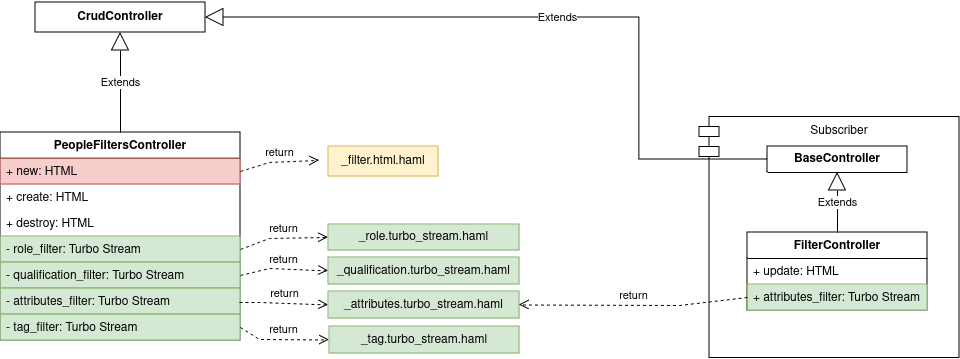

The diagram above was exported from draw.io. Its source (the exported page's mxGraphModel, read from the mxfile embedded in the PNG):
<mxGraphModel dx="1647" dy="955" grid="1" gridSize="10" guides="1" tooltips="1" connect="1" arrows="1" fold="1" page="1" pageScale="1" pageWidth="850" pageHeight="1100" math="0" shadow="0">
  <root>
    <mxCell id="0" />
    <mxCell id="1" parent="0" />
    <mxCell id="uUBzfawxWhZk7SW-hkkw-2" value="PeopleFiltersController" style="swimlane;fontStyle=1;align=center;verticalAlign=top;childLayout=stackLayout;horizontal=1;startSize=26;horizontalStack=0;resizeParent=1;resizeParentMax=0;resizeLast=0;collapsible=1;marginBottom=0;whiteSpace=wrap;html=1;" vertex="1" parent="1">
      <mxGeometry x="50" y="250" width="240" height="208" as="geometry" />
    </mxCell>
    <mxCell id="uUBzfawxWhZk7SW-hkkw-3" value="+ new: HTML" style="text;strokeColor=#b85450;fillColor=#f8cecc;align=left;verticalAlign=top;spacingLeft=4;spacingRight=4;overflow=hidden;rotatable=0;points=[[0,0.5],[1,0.5]];portConstraint=eastwest;whiteSpace=wrap;html=1;" vertex="1" parent="uUBzfawxWhZk7SW-hkkw-2">
      <mxGeometry y="26" width="240" height="26" as="geometry" />
    </mxCell>
    <mxCell id="uUBzfawxWhZk7SW-hkkw-4" value="+ create: HTML" style="text;strokeColor=none;fillColor=none;align=left;verticalAlign=top;spacingLeft=4;spacingRight=4;overflow=hidden;rotatable=0;points=[[0,0.5],[1,0.5]];portConstraint=eastwest;whiteSpace=wrap;html=1;" vertex="1" parent="uUBzfawxWhZk7SW-hkkw-2">
      <mxGeometry y="52" width="240" height="26" as="geometry" />
    </mxCell>
    <mxCell id="uUBzfawxWhZk7SW-hkkw-5" value="+ destroy: HTML" style="text;strokeColor=none;fillColor=none;align=left;verticalAlign=top;spacingLeft=4;spacingRight=4;overflow=hidden;rotatable=0;points=[[0,0.5],[1,0.5]];portConstraint=eastwest;whiteSpace=wrap;html=1;" vertex="1" parent="uUBzfawxWhZk7SW-hkkw-2">
      <mxGeometry y="78" width="240" height="26" as="geometry" />
    </mxCell>
    <mxCell id="uUBzfawxWhZk7SW-hkkw-6" value="- role_filter: Turbo Stream" style="text;strokeColor=#82b366;fillColor=#d5e8d4;align=left;verticalAlign=top;spacingLeft=4;spacingRight=4;overflow=hidden;rotatable=0;points=[[0,0.5],[1,0.5]];portConstraint=eastwest;whiteSpace=wrap;html=1;" vertex="1" parent="uUBzfawxWhZk7SW-hkkw-2">
      <mxGeometry y="104" width="240" height="26" as="geometry" />
    </mxCell>
    <mxCell id="uUBzfawxWhZk7SW-hkkw-7" value="- qualification_filter: Turbo Stream" style="text;strokeColor=#82b366;fillColor=#d5e8d4;align=left;verticalAlign=top;spacingLeft=4;spacingRight=4;overflow=hidden;rotatable=0;points=[[0,0.5],[1,0.5]];portConstraint=eastwest;whiteSpace=wrap;html=1;" vertex="1" parent="uUBzfawxWhZk7SW-hkkw-2">
      <mxGeometry y="130" width="240" height="26" as="geometry" />
    </mxCell>
    <mxCell id="uUBzfawxWhZk7SW-hkkw-8" value="- attributes_filter: Turbo Stream" style="text;strokeColor=#82b366;fillColor=#d5e8d4;align=left;verticalAlign=top;spacingLeft=4;spacingRight=4;overflow=hidden;rotatable=0;points=[[0,0.5],[1,0.5]];portConstraint=eastwest;whiteSpace=wrap;html=1;" vertex="1" parent="uUBzfawxWhZk7SW-hkkw-2">
      <mxGeometry y="156" width="240" height="26" as="geometry" />
    </mxCell>
    <mxCell id="uUBzfawxWhZk7SW-hkkw-9" value="- tag_filter: Turbo Stream" style="text;strokeColor=#82b366;fillColor=#d5e8d4;align=left;verticalAlign=top;spacingLeft=4;spacingRight=4;overflow=hidden;rotatable=0;points=[[0,0.5],[1,0.5]];portConstraint=eastwest;whiteSpace=wrap;html=1;" vertex="1" parent="uUBzfawxWhZk7SW-hkkw-2">
      <mxGeometry y="182" width="240" height="26" as="geometry" />
    </mxCell>
    <mxCell id="uUBzfawxWhZk7SW-hkkw-10" value="Extends" style="endArrow=block;endSize=16;endFill=0;html=1;rounded=0;exitX=0.5;exitY=0;exitDx=0;exitDy=0;" edge="1" parent="1" source="uUBzfawxWhZk7SW-hkkw-2" target="uUBzfawxWhZk7SW-hkkw-11">
      <mxGeometry width="160" relative="1" as="geometry">
        <mxPoint x="19" y="440" as="sourcePoint" />
        <mxPoint x="179" y="440" as="targetPoint" />
      </mxGeometry>
    </mxCell>
    <mxCell id="uUBzfawxWhZk7SW-hkkw-11" value="&lt;b&gt;CrudController&lt;/b&gt;" style="html=1;whiteSpace=wrap;" vertex="1" parent="1">
      <mxGeometry x="85" y="120" width="170" height="30" as="geometry" />
    </mxCell>
    <mxCell id="uUBzfawxWhZk7SW-hkkw-12" value="_filter.html.haml" style="html=1;whiteSpace=wrap;fillColor=#fff2cc;strokeColor=#d6b656;" vertex="1" parent="1">
      <mxGeometry x="378" y="264" width="110" height="30" as="geometry" />
    </mxCell>
    <mxCell id="uUBzfawxWhZk7SW-hkkw-13" value="return" style="html=1;verticalAlign=bottom;endArrow=open;dashed=1;endSize=8;curved=0;rounded=0;exitX=1;exitY=0.5;exitDx=0;exitDy=0;" edge="1" parent="1" source="uUBzfawxWhZk7SW-hkkw-3">
      <mxGeometry relative="1" as="geometry">
        <mxPoint x="479" y="440" as="sourcePoint" />
        <mxPoint x="369" y="278" as="targetPoint" />
        <Array as="points">
          <mxPoint x="319" y="280" />
        </Array>
      </mxGeometry>
    </mxCell>
    <mxCell id="uUBzfawxWhZk7SW-hkkw-14" value="return" style="html=1;verticalAlign=bottom;endArrow=open;dashed=1;endSize=8;curved=0;rounded=0;exitX=1;exitY=0.5;exitDx=0;exitDy=0;entryX=0;entryY=0.5;entryDx=0;entryDy=0;" edge="1" parent="1" source="uUBzfawxWhZk7SW-hkkw-6" target="uUBzfawxWhZk7SW-hkkw-15">
      <mxGeometry relative="1" as="geometry">
        <mxPoint x="449" y="420" as="sourcePoint" />
        <mxPoint x="369" y="356" as="targetPoint" />
        <Array as="points">
          <mxPoint x="319" y="356" />
        </Array>
      </mxGeometry>
    </mxCell>
    <mxCell id="uUBzfawxWhZk7SW-hkkw-15" value="_role.turbo_stream.haml" style="html=1;whiteSpace=wrap;fillColor=#d5e8d4;strokeColor=#82b366;" vertex="1" parent="1">
      <mxGeometry x="378" y="342" width="191" height="26" as="geometry" />
    </mxCell>
    <mxCell id="uUBzfawxWhZk7SW-hkkw-16" value="return" style="html=1;verticalAlign=bottom;endArrow=open;dashed=1;endSize=8;curved=0;rounded=0;exitX=1;exitY=0.5;exitDx=0;exitDy=0;entryX=0;entryY=0.5;entryDx=0;entryDy=0;" edge="1" parent="1" source="uUBzfawxWhZk7SW-hkkw-7" target="uUBzfawxWhZk7SW-hkkw-17">
      <mxGeometry relative="1" as="geometry">
        <mxPoint x="289" y="386" as="sourcePoint" />
        <mxPoint x="369" y="386" as="targetPoint" />
        <Array as="points">
          <mxPoint x="319" y="386" />
        </Array>
      </mxGeometry>
    </mxCell>
    <mxCell id="uUBzfawxWhZk7SW-hkkw-17" value="_qualification.turbo_stream.haml" style="html=1;whiteSpace=wrap;fillColor=#d5e8d4;strokeColor=#82b366;" vertex="1" parent="1">
      <mxGeometry x="378" y="375" width="191" height="27" as="geometry" />
    </mxCell>
    <mxCell id="uUBzfawxWhZk7SW-hkkw-18" value="return" style="html=1;verticalAlign=bottom;endArrow=open;dashed=1;endSize=8;curved=0;rounded=0;entryX=0;entryY=0.5;entryDx=0;entryDy=0;" edge="1" parent="1" target="uUBzfawxWhZk7SW-hkkw-19">
      <mxGeometry relative="1" as="geometry">
        <mxPoint x="289" y="420" as="sourcePoint" />
        <mxPoint x="370" y="420" as="targetPoint" />
        <Array as="points">
          <mxPoint x="309" y="420" />
        </Array>
      </mxGeometry>
    </mxCell>
    <mxCell id="uUBzfawxWhZk7SW-hkkw-19" value="_attributes.turbo_stream.haml" style="html=1;whiteSpace=wrap;fillColor=#d5e8d4;strokeColor=#82b366;" vertex="1" parent="1">
      <mxGeometry x="378" y="409" width="191" height="27" as="geometry" />
    </mxCell>
    <mxCell id="uUBzfawxWhZk7SW-hkkw-20" value="return" style="html=1;verticalAlign=bottom;endArrow=open;dashed=1;endSize=8;curved=0;rounded=0;exitX=1;exitY=0.5;exitDx=0;exitDy=0;entryX=0;entryY=0.5;entryDx=0;entryDy=0;" edge="1" parent="1" source="uUBzfawxWhZk7SW-hkkw-9" target="uUBzfawxWhZk7SW-hkkw-21">
      <mxGeometry relative="1" as="geometry">
        <mxPoint x="251" y="445" as="sourcePoint" />
        <mxPoint x="369" y="457" as="targetPoint" />
        <Array as="points">
          <mxPoint x="309" y="457" />
        </Array>
      </mxGeometry>
    </mxCell>
    <mxCell id="uUBzfawxWhZk7SW-hkkw-21" value="_tag.turbo_stream.haml" style="html=1;whiteSpace=wrap;fillColor=#d5e8d4;strokeColor=#82b366;" vertex="1" parent="1">
      <mxGeometry x="379" y="444" width="190" height="27" as="geometry" />
    </mxCell>
    <mxCell id="uUBzfawxWhZk7SW-hkkw-22" value="Subscriber" style="shape=module;align=left;spacingLeft=20;align=center;verticalAlign=top;whiteSpace=wrap;html=1;" vertex="1" parent="1">
      <mxGeometry x="749" y="234.5" width="260" height="241" as="geometry" />
    </mxCell>
    <mxCell id="uUBzfawxWhZk7SW-hkkw-23" value="&lt;b&gt;BaseController&lt;/b&gt;" style="swimlane;fontStyle=0;childLayout=stackLayout;horizontal=1;startSize=26;fillColor=none;horizontalStack=0;resizeParent=1;resizeParentMax=0;resizeLast=0;collapsible=1;marginBottom=0;whiteSpace=wrap;html=1;" vertex="1" parent="1">
      <mxGeometry x="817" y="264" width="140" height="26" as="geometry" />
    </mxCell>
    <mxCell id="uUBzfawxWhZk7SW-hkkw-24" value="FilterController" style="swimlane;fontStyle=1;align=center;verticalAlign=top;childLayout=stackLayout;horizontal=1;startSize=26;horizontalStack=0;resizeParent=1;resizeParentMax=0;resizeLast=0;collapsible=1;marginBottom=0;whiteSpace=wrap;html=1;" vertex="1" parent="1">
      <mxGeometry x="797" y="350" width="180" height="78" as="geometry" />
    </mxCell>
    <mxCell id="uUBzfawxWhZk7SW-hkkw-25" value="+ update: HTML" style="text;strokeColor=none;fillColor=none;align=left;verticalAlign=top;spacingLeft=4;spacingRight=4;overflow=hidden;rotatable=0;points=[[0,0.5],[1,0.5]];portConstraint=eastwest;whiteSpace=wrap;html=1;" vertex="1" parent="uUBzfawxWhZk7SW-hkkw-24">
      <mxGeometry y="26" width="180" height="26" as="geometry" />
    </mxCell>
    <mxCell id="uUBzfawxWhZk7SW-hkkw-26" value="+ attributes_filter: Turbo Stream" style="text;strokeColor=#82b366;fillColor=#d5e8d4;align=left;verticalAlign=top;spacingLeft=4;spacingRight=4;overflow=hidden;rotatable=0;points=[[0,0.5],[1,0.5]];portConstraint=eastwest;whiteSpace=wrap;html=1;" vertex="1" parent="uUBzfawxWhZk7SW-hkkw-24">
      <mxGeometry y="52" width="180" height="26" as="geometry" />
    </mxCell>
    <mxCell id="uUBzfawxWhZk7SW-hkkw-27" value="Extends" style="endArrow=block;endSize=16;endFill=0;html=1;rounded=0;exitX=0;exitY=0.5;exitDx=0;exitDy=0;entryX=1;entryY=0.5;entryDx=0;entryDy=0;" edge="1" parent="1" source="uUBzfawxWhZk7SW-hkkw-23" target="uUBzfawxWhZk7SW-hkkw-11">
      <mxGeometry width="160" relative="1" as="geometry">
        <mxPoint x="884" y="264" as="sourcePoint" />
        <mxPoint x="252" y="135" as="targetPoint" />
        <Array as="points">
          <mxPoint x="689" y="277" />
          <mxPoint x="689" y="135" />
        </Array>
      </mxGeometry>
    </mxCell>
    <mxCell id="uUBzfawxWhZk7SW-hkkw-28" value="Extends" style="endArrow=block;endSize=16;endFill=0;html=1;rounded=0;exitX=0.5;exitY=0;exitDx=0;exitDy=0;entryX=0.5;entryY=1;entryDx=0;entryDy=0;" edge="1" parent="1" source="uUBzfawxWhZk7SW-hkkw-24" target="uUBzfawxWhZk7SW-hkkw-23">
      <mxGeometry width="160" relative="1" as="geometry">
        <mxPoint x="179" y="249" as="sourcePoint" />
        <mxPoint x="180" y="160" as="targetPoint" />
      </mxGeometry>
    </mxCell>
    <mxCell id="uUBzfawxWhZk7SW-hkkw-29" value="return" style="html=1;verticalAlign=bottom;endArrow=open;dashed=1;endSize=8;curved=0;rounded=0;exitX=0;exitY=0.5;exitDx=0;exitDy=0;entryX=1;entryY=0.5;entryDx=0;entryDy=0;" edge="1" parent="1" source="uUBzfawxWhZk7SW-hkkw-26" target="uUBzfawxWhZk7SW-hkkw-19">
      <mxGeometry relative="1" as="geometry">
        <mxPoint x="638" y="360" as="sourcePoint" />
        <mxPoint x="579" y="423" as="targetPoint" />
        <Array as="points">
          <mxPoint x="729" y="423" />
        </Array>
      </mxGeometry>
    </mxCell>
  </root>
</mxGraphModel>